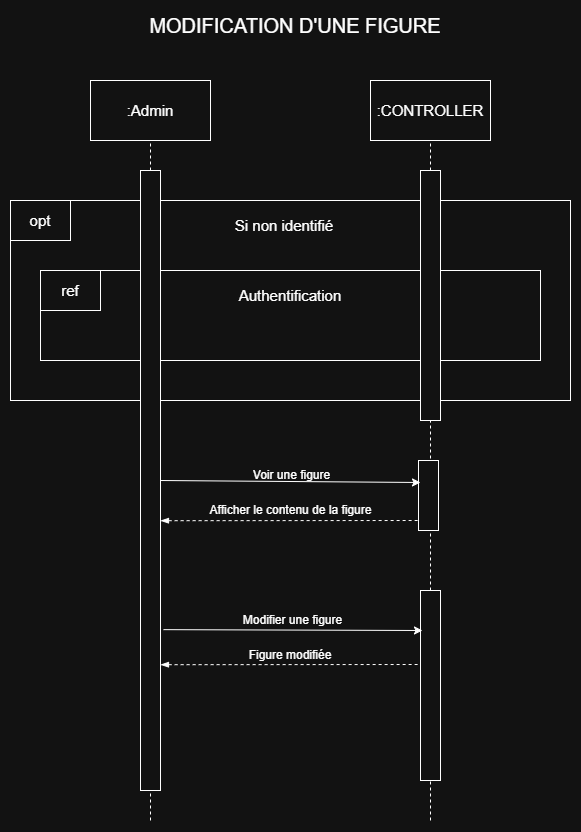

The diagram above was exported from draw.io. Its source (the exported page's mxGraphModel, read from the mxfile embedded in the PNG):
<mxGraphModel dx="1434" dy="836" grid="1" gridSize="10" guides="1" tooltips="1" connect="1" arrows="1" fold="1" page="1" pageScale="1" pageWidth="827" pageHeight="1169" math="0" shadow="0">
  <root>
    <mxCell id="0" />
    <mxCell id="1" parent="0" />
    <mxCell id="CF5_mFt0UPDOb0VYV-BM-2" value="&lt;font style=&quot;font-size: 15px;&quot;&gt;:Admin&lt;/font&gt;" style="rounded=0;whiteSpace=wrap;html=1;" parent="1" vertex="1">
      <mxGeometry x="214" y="270" width="120" height="60" as="geometry" />
    </mxCell>
    <mxCell id="CF5_mFt0UPDOb0VYV-BM-3" value="&lt;font style=&quot;font-size: 15px;&quot;&gt;:CONTROLLER&lt;/font&gt;" style="rounded=0;whiteSpace=wrap;html=1;" parent="1" vertex="1">
      <mxGeometry x="494" y="270" width="120" height="60" as="geometry" />
    </mxCell>
    <mxCell id="CF5_mFt0UPDOb0VYV-BM-4" value="" style="rounded=0;whiteSpace=wrap;html=1;" parent="1" vertex="1">
      <mxGeometry x="134" y="390" width="560" height="200" as="geometry" />
    </mxCell>
    <mxCell id="CF5_mFt0UPDOb0VYV-BM-5" value="&lt;font style=&quot;font-size: 15px;&quot;&gt;opt&lt;/font&gt;" style="rounded=0;whiteSpace=wrap;html=1;" parent="1" vertex="1">
      <mxGeometry x="134" y="390" width="60" height="40" as="geometry" />
    </mxCell>
    <mxCell id="CF5_mFt0UPDOb0VYV-BM-6" value="&lt;font style=&quot;font-size: 15px;&quot;&gt;Si non identifié&lt;/font&gt;" style="text;strokeColor=none;align=center;fillColor=none;html=1;verticalAlign=middle;whiteSpace=wrap;rounded=0;" parent="1" vertex="1">
      <mxGeometry x="348" y="400" width="120" height="30" as="geometry" />
    </mxCell>
    <mxCell id="CF5_mFt0UPDOb0VYV-BM-7" value="" style="rounded=0;whiteSpace=wrap;html=1;" parent="1" vertex="1">
      <mxGeometry x="164" y="460" width="500" height="90" as="geometry" />
    </mxCell>
    <mxCell id="CF5_mFt0UPDOb0VYV-BM-8" value="&lt;font style=&quot;font-size: 15px;&quot;&gt;Authentification&lt;/font&gt;" style="text;strokeColor=none;align=center;fillColor=none;html=1;verticalAlign=middle;whiteSpace=wrap;rounded=0;" parent="1" vertex="1">
      <mxGeometry x="354" y="470" width="120" height="30" as="geometry" />
    </mxCell>
    <mxCell id="CF5_mFt0UPDOb0VYV-BM-9" value="&lt;font style=&quot;font-size: 15px;&quot;&gt;ref&lt;/font&gt;" style="rounded=0;whiteSpace=wrap;html=1;" parent="1" vertex="1">
      <mxGeometry x="164" y="460" width="60" height="40" as="geometry" />
    </mxCell>
    <mxCell id="CF5_mFt0UPDOb0VYV-BM-10" value="" style="endArrow=none;dashed=1;html=1;rounded=0;entryX=0.5;entryY=1;entryDx=0;entryDy=0;" parent="1" target="CF5_mFt0UPDOb0VYV-BM-2" edge="1">
      <mxGeometry width="50" height="50" relative="1" as="geometry">
        <mxPoint x="274" y="360" as="sourcePoint" />
        <mxPoint x="494" y="350" as="targetPoint" />
      </mxGeometry>
    </mxCell>
    <mxCell id="CF5_mFt0UPDOb0VYV-BM-11" value="" style="endArrow=none;dashed=1;html=1;rounded=0;entryX=0.5;entryY=1;entryDx=0;entryDy=0;" parent="1" target="CF5_mFt0UPDOb0VYV-BM-3" edge="1">
      <mxGeometry width="50" height="50" relative="1" as="geometry">
        <mxPoint x="554" y="360" as="sourcePoint" />
        <mxPoint x="284" y="340" as="targetPoint" />
      </mxGeometry>
    </mxCell>
    <mxCell id="CF5_mFt0UPDOb0VYV-BM-12" value="" style="rounded=0;whiteSpace=wrap;html=1;" parent="1" vertex="1">
      <mxGeometry x="264" y="360" width="20" height="620" as="geometry" />
    </mxCell>
    <mxCell id="CF5_mFt0UPDOb0VYV-BM-13" value="" style="rounded=0;whiteSpace=wrap;html=1;" parent="1" vertex="1">
      <mxGeometry x="544" y="360" width="20" height="250" as="geometry" />
    </mxCell>
    <mxCell id="CF5_mFt0UPDOb0VYV-BM-14" value="&lt;font style=&quot;font-size: 20px;&quot;&gt;MODIFICATION D'UNE FIGURE&lt;/font&gt;" style="text;strokeColor=none;align=center;fillColor=none;html=1;verticalAlign=middle;whiteSpace=wrap;rounded=0;" parent="1" vertex="1">
      <mxGeometry x="251" y="200" width="336" height="30" as="geometry" />
    </mxCell>
    <mxCell id="CF5_mFt0UPDOb0VYV-BM-15" value="" style="endArrow=none;dashed=1;html=1;rounded=0;entryX=0.5;entryY=1;entryDx=0;entryDy=0;exitX=0.5;exitY=0;exitDx=0;exitDy=0;" parent="1" source="CF5_mFt0UPDOb0VYV-BM-16" target="CF5_mFt0UPDOb0VYV-BM-13" edge="1">
      <mxGeometry width="50" height="50" relative="1" as="geometry">
        <mxPoint x="554" y="630" as="sourcePoint" />
        <mxPoint x="564" y="340" as="targetPoint" />
      </mxGeometry>
    </mxCell>
    <mxCell id="CF5_mFt0UPDOb0VYV-BM-16" value="" style="rounded=0;whiteSpace=wrap;html=1;" parent="1" vertex="1">
      <mxGeometry x="544" y="780" width="20" height="190" as="geometry" />
    </mxCell>
    <mxCell id="CF5_mFt0UPDOb0VYV-BM-17" value="" style="endArrow=none;dashed=1;html=1;rounded=0;entryX=0.5;entryY=1;entryDx=0;entryDy=0;" parent="1" target="CF5_mFt0UPDOb0VYV-BM-16" edge="1">
      <mxGeometry width="50" height="50" relative="1" as="geometry">
        <mxPoint x="554" y="1010" as="sourcePoint" />
        <mxPoint x="564" y="620" as="targetPoint" />
      </mxGeometry>
    </mxCell>
    <mxCell id="CF5_mFt0UPDOb0VYV-BM-18" value="" style="endArrow=none;dashed=1;html=1;rounded=0;entryX=0.5;entryY=1;entryDx=0;entryDy=0;" parent="1" target="CF5_mFt0UPDOb0VYV-BM-12" edge="1">
      <mxGeometry width="50" height="50" relative="1" as="geometry">
        <mxPoint x="274" y="1010" as="sourcePoint" />
        <mxPoint x="564" y="920" as="targetPoint" />
      </mxGeometry>
    </mxCell>
    <mxCell id="CF5_mFt0UPDOb0VYV-BM-19" value="" style="endArrow=classic;html=1;rounded=0;exitX=1.15;exitY=0.547;exitDx=0;exitDy=0;exitPerimeter=0;" parent="1" edge="1">
      <mxGeometry width="50" height="50" relative="1" as="geometry">
        <mxPoint x="287" y="819.1400000000001" as="sourcePoint" />
        <mxPoint x="546" y="820" as="targetPoint" />
      </mxGeometry>
    </mxCell>
    <mxCell id="CF5_mFt0UPDOb0VYV-BM-20" value="Modifier une figure" style="text;strokeColor=none;align=center;fillColor=none;html=1;verticalAlign=middle;whiteSpace=wrap;rounded=0;" parent="1" vertex="1">
      <mxGeometry x="315.5" y="795" width="201" height="30" as="geometry" />
    </mxCell>
    <mxCell id="CF5_mFt0UPDOb0VYV-BM-21" value="" style="endArrow=none;dashed=1;html=1;rounded=0;entryX=0;entryY=0.25;entryDx=0;entryDy=0;exitX=1;exitY=0.585;exitDx=0;exitDy=0;exitPerimeter=0;startArrow=blockThin;startFill=1;" parent="1" edge="1">
      <mxGeometry width="50" height="50" relative="1" as="geometry">
        <mxPoint x="284" y="854.1999999999998" as="sourcePoint" />
        <mxPoint x="544" y="854.0000000000001" as="targetPoint" />
      </mxGeometry>
    </mxCell>
    <mxCell id="CF5_mFt0UPDOb0VYV-BM-22" value="Figure modifiée" style="text;strokeColor=none;align=center;fillColor=none;html=1;verticalAlign=middle;whiteSpace=wrap;rounded=0;" parent="1" vertex="1">
      <mxGeometry x="329" y="830" width="170" height="30" as="geometry" />
    </mxCell>
    <mxCell id="oint0spitARARxZ94hG2-1" value="" style="rounded=0;whiteSpace=wrap;html=1;" parent="1" vertex="1">
      <mxGeometry x="542" y="650" width="20" height="70" as="geometry" />
    </mxCell>
    <mxCell id="oint0spitARARxZ94hG2-2" value="" style="endArrow=classic;html=1;rounded=0;exitX=1.126;exitY=0.66;exitDx=0;exitDy=0;exitPerimeter=0;entryX=0.126;entryY=0.198;entryDx=0;entryDy=0;entryPerimeter=0;" parent="1" edge="1">
      <mxGeometry width="50" height="50" relative="1" as="geometry">
        <mxPoint x="284" y="670" as="sourcePoint" />
        <mxPoint x="544" y="672" as="targetPoint" />
      </mxGeometry>
    </mxCell>
    <mxCell id="oint0spitARARxZ94hG2-3" value="Voir une figure" style="text;strokeColor=none;align=center;fillColor=none;html=1;verticalAlign=middle;whiteSpace=wrap;rounded=0;" parent="1" vertex="1">
      <mxGeometry x="314.5" y="650" width="201" height="30" as="geometry" />
    </mxCell>
    <mxCell id="oint0spitARARxZ94hG2-4" value="" style="endArrow=none;dashed=1;html=1;rounded=0;entryX=0;entryY=0.25;entryDx=0;entryDy=0;exitX=1;exitY=0.585;exitDx=0;exitDy=0;exitPerimeter=0;startArrow=blockThin;startFill=1;" parent="1" edge="1">
      <mxGeometry width="50" height="50" relative="1" as="geometry">
        <mxPoint x="284" y="710.1999999999998" as="sourcePoint" />
        <mxPoint x="544" y="710.0000000000001" as="targetPoint" />
      </mxGeometry>
    </mxCell>
    <mxCell id="oint0spitARARxZ94hG2-5" value="Afficher le contenu de la figure" style="text;strokeColor=none;align=center;fillColor=none;html=1;verticalAlign=middle;whiteSpace=wrap;rounded=0;" parent="1" vertex="1">
      <mxGeometry x="313.5" y="680" width="201" height="40" as="geometry" />
    </mxCell>
  </root>
</mxGraphModel>